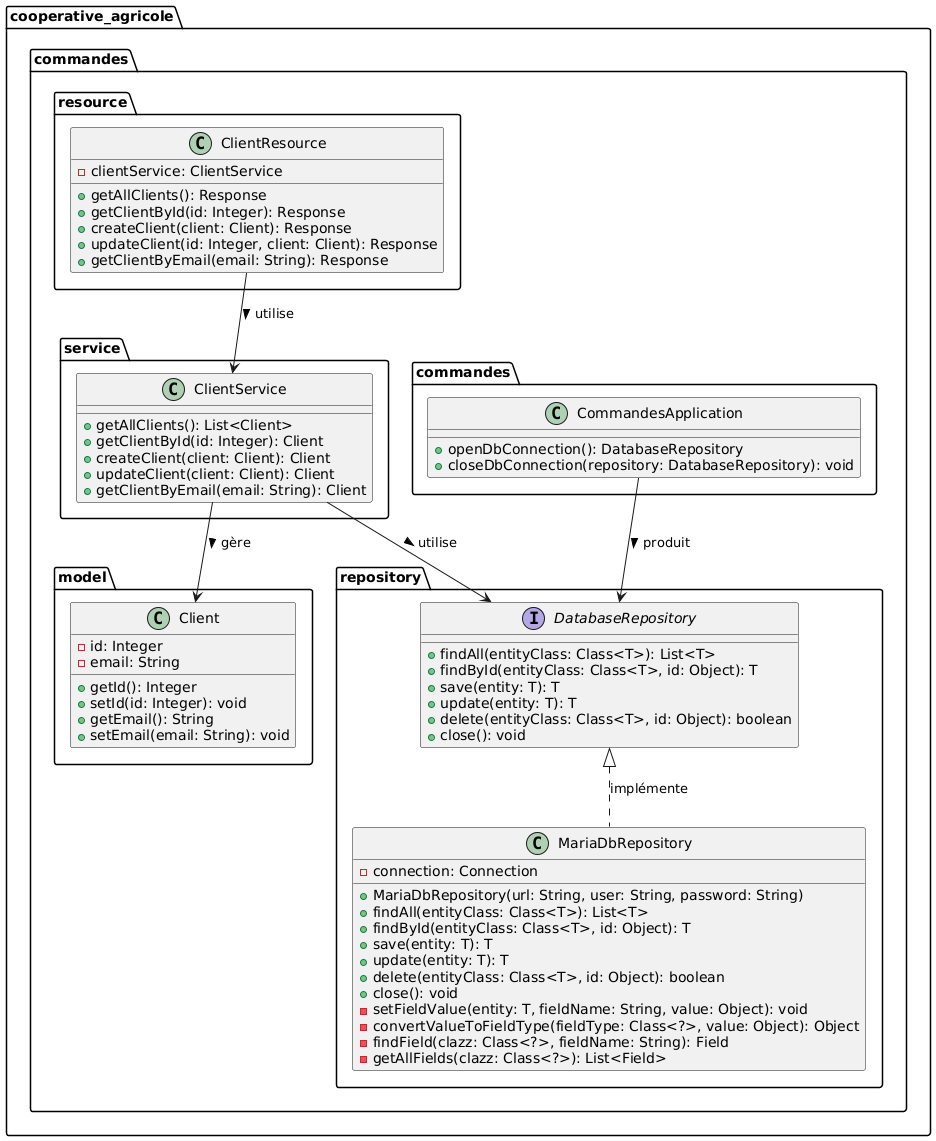

The diagram above was rendered by PlantUML. Its source (embedded in the PNG):
@startuml
package "cooperative_agricole.commandes.commandes" {
  class CommandesApplication {
    + openDbConnection(): DatabaseRepository
    + closeDbConnection(repository: DatabaseRepository): void
  }
}

package "cooperative_agricole.commandes.resource" {
  class ClientResource {
    - clientService: ClientService
    + getAllClients(): Response
    + getClientById(id: Integer): Response
    + createClient(client: Client): Response
    + updateClient(id: Integer, client: Client): Response
    + getClientByEmail(email: String): Response
  }
}

package "cooperative_agricole.commandes.service" {
  class ClientService {
    + getAllClients(): List<Client>
    + getClientById(id: Integer): Client
    + createClient(client: Client): Client
    + updateClient(client: Client): Client
    + getClientByEmail(email: String): Client
  }
}

package "cooperative_agricole.commandes.model" {
  class Client {
    - id: Integer
    - email: String
    + getId(): Integer
    + setId(id: Integer): void
    + getEmail(): String
    + setEmail(email: String): void
  }
}

package "cooperative_agricole.commandes.repository" {
  interface DatabaseRepository {
    + findAll(entityClass: Class<T>): List<T>
    + findById(entityClass: Class<T>, id: Object): T
    + save(entity: T): T
    + update(entity: T): T
    + delete(entityClass: Class<T>, id: Object): boolean
    + close(): void
  }
  
  class MariaDbRepository {
    - connection: Connection
    + MariaDbRepository(url: String, user: String, password: String)
    + findAll(entityClass: Class<T>): List<T>
    + findById(entityClass: Class<T>, id: Object): T
    + save(entity: T): T
    + update(entity: T): T
    + delete(entityClass: Class<T>, id: Object): boolean
    + close(): void
    - setFieldValue(entity: T, fieldName: String, value: Object): void
    - convertValueToFieldType(fieldType: Class<?>, value: Object): Object
    - findField(clazz: Class<?>, fieldName: String): Field
    - getAllFields(clazz: Class<?>): List<Field>
  }
}

' Relations
CommandesApplication --> DatabaseRepository : produit >
ClientResource --> ClientService : utilise >
ClientService --> Client : gère >
ClientService --> DatabaseRepository : utilise >
DatabaseRepository <|.. MariaDbRepository : implémente
@enduml